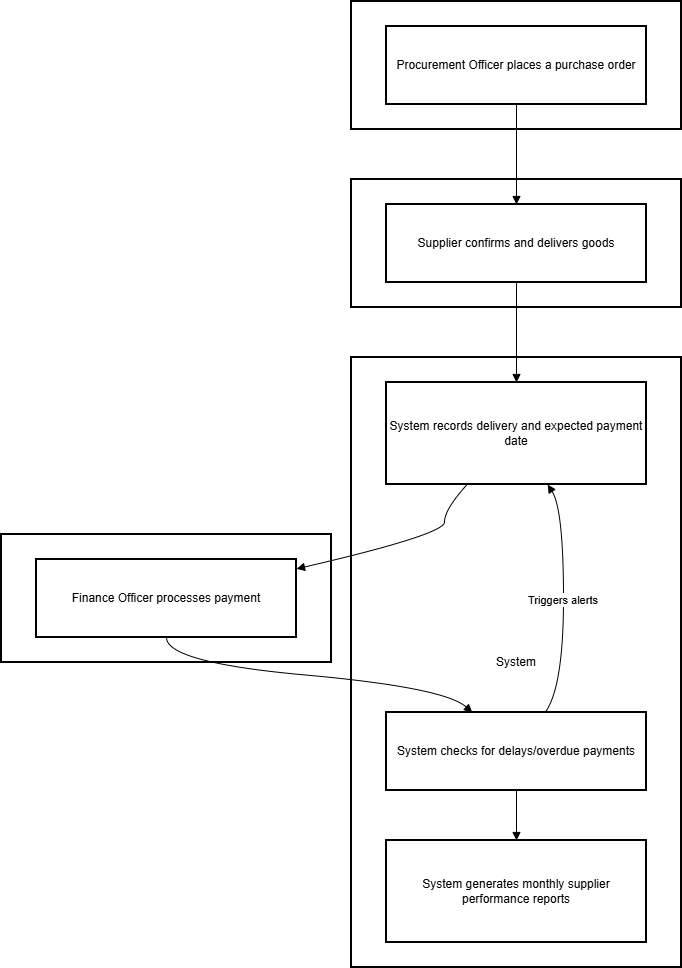

The diagram above was exported from draw.io. Its source (the exported page's mxGraphModel, read from the mxfile embedded in the PNG):
<mxGraphModel dx="872" dy="473" grid="1" gridSize="10" guides="1" tooltips="1" connect="1" arrows="1" fold="1" page="1" pageScale="1" pageWidth="850" pageHeight="1100" math="0" shadow="0">
  <root>
    <mxCell id="0" />
    <mxCell id="1" parent="0" />
    <mxCell id="2" parent="1" style="whiteSpace=wrap;strokeWidth=2;" value="Finance Department" vertex="1">
      <mxGeometry height="128" width="330" x="8" y="541" as="geometry" />
    </mxCell>
    <mxCell id="3" parent="1" style="whiteSpace=wrap;strokeWidth=2;" value="System" vertex="1">
      <mxGeometry height="610" width="330" x="358" y="364" as="geometry" />
    </mxCell>
    <mxCell id="4" parent="1" style="whiteSpace=wrap;strokeWidth=2;" value="Supplier" vertex="1">
      <mxGeometry height="128" width="330" x="358" y="186" as="geometry" />
    </mxCell>
    <mxCell id="5" parent="1" style="whiteSpace=wrap;strokeWidth=2;" value="Procurement Department" vertex="1">
      <mxGeometry height="128" width="330" x="358" y="8" as="geometry" />
    </mxCell>
    <mxCell id="6" parent="1" style="whiteSpace=wrap;strokeWidth=2;" value="Procurement Officer places a purchase order" vertex="1">
      <mxGeometry height="78" width="260" x="393" y="33" as="geometry" />
    </mxCell>
    <mxCell id="7" parent="1" style="whiteSpace=wrap;strokeWidth=2;" value="Supplier confirms and delivers goods" vertex="1">
      <mxGeometry height="78" width="260" x="393" y="211" as="geometry" />
    </mxCell>
    <mxCell id="8" parent="1" style="whiteSpace=wrap;strokeWidth=2;" value="System records delivery and expected payment date" vertex="1">
      <mxGeometry height="102" width="260" x="393" y="389" as="geometry" />
    </mxCell>
    <mxCell id="9" parent="1" style="whiteSpace=wrap;strokeWidth=2;" value="System checks for delays/overdue payments" vertex="1">
      <mxGeometry height="78" width="260" x="393" y="719" as="geometry" />
    </mxCell>
    <mxCell id="10" parent="1" style="whiteSpace=wrap;strokeWidth=2;" value="System generates monthly supplier performance reports" vertex="1">
      <mxGeometry height="102" width="260" x="393" y="847" as="geometry" />
    </mxCell>
    <mxCell id="11" parent="1" style="whiteSpace=wrap;strokeWidth=2;" value="Finance Officer processes payment" vertex="1">
      <mxGeometry height="78" width="260" x="43" y="566" as="geometry" />
    </mxCell>
    <mxCell id="12" edge="1" parent="1" source="6" style="curved=1;startArrow=none;endArrow=block;exitX=0.5;exitY=1;entryX=0.5;entryY=0;" target="7" value="">
      <mxGeometry relative="1" as="geometry">
        <Array as="points" />
      </mxGeometry>
    </mxCell>
    <mxCell id="13" edge="1" parent="1" source="7" style="curved=1;startArrow=none;endArrow=block;exitX=0.5;exitY=1;entryX=0.5;entryY=0;" target="8" value="">
      <mxGeometry relative="1" as="geometry">
        <Array as="points" />
      </mxGeometry>
    </mxCell>
    <mxCell id="14" edge="1" parent="1" source="8" style="curved=1;startArrow=none;endArrow=block;exitX=0.31;exitY=1;entryX=1;entryY=0.12;" target="11" value="">
      <mxGeometry relative="1" as="geometry">
        <Array as="points">
          <mxPoint x="451" y="516" />
          <mxPoint x="451" y="541" />
        </Array>
      </mxGeometry>
    </mxCell>
    <mxCell id="15" edge="1" parent="1" source="11" style="curved=1;startArrow=none;endArrow=block;exitX=0.5;exitY=1;entryX=0.33;entryY=0;" target="9" value="">
      <mxGeometry relative="1" as="geometry">
        <Array as="points">
          <mxPoint x="173" y="669" />
          <mxPoint x="451" y="694" />
        </Array>
      </mxGeometry>
    </mxCell>
    <mxCell id="16" edge="1" parent="1" source="9" style="curved=1;startArrow=none;endArrow=block;exitX=0.61;exitY=0;entryX=0.62;entryY=1;" target="8" value="Triggers alerts">
      <mxGeometry relative="1" as="geometry">
        <Array as="points">
          <mxPoint x="570" y="694" />
          <mxPoint x="570" y="516" />
        </Array>
      </mxGeometry>
    </mxCell>
    <mxCell id="17" edge="1" parent="1" source="9" style="curved=1;startArrow=none;endArrow=block;exitX=0.5;exitY=1;entryX=0.5;entryY=0;" target="10" value="">
      <mxGeometry relative="1" as="geometry">
        <Array as="points" />
      </mxGeometry>
    </mxCell>
  </root>
</mxGraphModel>